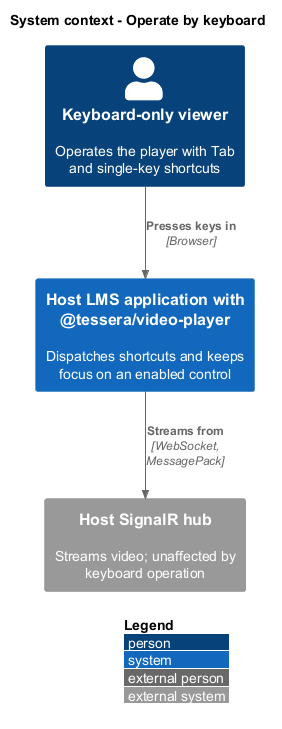

The diagram above was rendered by PlantUML. Its source (embedded in the PNG):
@startuml
!include <C4/C4_Context>
LAYOUT_WITH_LEGEND()
title System context - Operate by keyboard

Person(viewer, "Keyboard-only viewer", "Operates the player with Tab and single-key shortcuts")
System(app, "Host LMS application with @tessera/video-player", "Dispatches shortcuts and keeps focus on an enabled control")
System_Ext(hub, "Host SignalR hub", "Streams video; unaffected by keyboard operation")
Rel(viewer, app, "Presses keys in", "Browser")
Rel(app, hub, "Streams from", "WebSocket, MessagePack")
@enduml